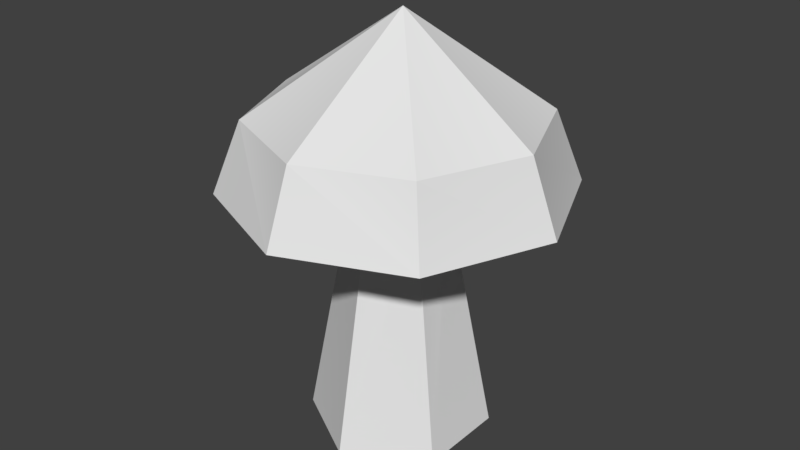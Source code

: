 # Source: Mushroom4.blend  (saved by Blender 2.78.0; exported with 4.5.12 LTS)
import bpy
from mathutils import Matrix  # noqa: F401  (used for matrix-valued properties, if any)

bpy.ops.wm.read_factory_settings(use_empty=True)
scene = bpy.context.scene
scene.name = 'Scene'

# ---- collections
col_collection_1 = bpy.data.collections.new('Collection 1'); scene.collection.children.link(col_collection_1)

# ---- world
world_world = bpy.data.worlds.new('World'); scene.world = world_world
world_world.color = (0.05088, 0.05088, 0.05088)
world_world.use_sun_shadow = False
world_world.sun_shadow_jitter_overblur = 0.0
world_world.cycles.sampling_method = 'MANUAL'

# ---- meshes
me_untitled_016 = bpy.data.meshes.new('Untitled.016')
me_untitled_016.from_pydata([(-0.1617, 0.1836, 6.407e-07), (-0.1143, 0.1836, -0.1143), (-0.1143, 0.1836, 0.1143), (0.0, 0.1836, 0.1617), (0.1143, 0.1836, 0.1143), (0.1617, 0.1836, 6.407e-07), (0.1143, 0.1836, -0.1143), (0.0, 0.1836, -0.1617), (0.0, 0.1539, 6.407e-07), (-0.07533, -0.05453, -0.04343), (-0.07533, -0.05453, 0.04314), (-0.03734, 0.1774, 0.0212), (-0.03734, 0.1774, -0.0215), (-0.0003602, -0.05453, 0.08642), (-0.0003602, 0.1774, 0.04255), (0.07461, -0.05453, 0.04314), (0.03662, 0.1774, 0.0212), (0.07461, -0.05453, -0.04343), (0.03662, 0.1774, -0.0215), (-0.0003602, -0.05453, -0.08672), (-0.0003602, 0.1774, -0.04285), (-0.1617, 0.1836, 6.407e-07), (-0.1352, 0.2513, 6.407e-07), (-0.09556, 0.2513, -0.09557), (-0.1143, 0.1836, -0.1143), (-0.1143, 0.1836, 0.1143), (-0.09556, 0.2513, 0.09557), (0.0, 0.1836, 0.1617), (0.0, 0.2513, 0.1351), (0.1143, 0.1836, 0.1143), (0.09557, 0.2513, 0.09557), (0.1617, 0.1836, 6.407e-07), (0.1352, 0.2513, 6.407e-07), (0.1143, 0.1836, -0.1143), (0.09557, 0.2513, -0.09557), (0.0, 0.1836, -0.1617), (0.0, 0.2513, -0.1352), (0.00491, 0.3466, 0.002031)], [], [(1, 7, 8), (7, 6, 8), (6, 5, 8), (5, 4, 8), (4, 3, 8), (3, 2, 8), (2, 0, 8), (0, 1, 8), (11, 12, 9), (9, 10, 11), (14, 11, 10), (10, 13, 14), (16, 14, 13), (13, 15, 16), (18, 16, 15), (15, 17, 18), (20, 18, 17), (17, 19, 20), (12, 20, 19), (19, 9, 12), (23, 24, 21), (21, 22, 23), (22, 21, 25), (25, 26, 22), (26, 25, 27), (27, 28, 26), (28, 27, 29), (29, 30, 28), (30, 29, 31), (31, 32, 30), (32, 31, 33), (33, 34, 32), (34, 33, 35), (35, 36, 34), (36, 35, 24), (24, 23, 36), (30, 37, 28), (26, 28, 37), (22, 26, 37), (23, 22, 37), (36, 23, 37), (34, 36, 37), (32, 34, 37), (30, 32, 37)])
_k = set([(0, 1), (0, 2), (1, 7), (2, 3), (3, 4), (4, 5), (5, 6), (6, 7), (21, 24), (21, 25), (24, 35), (25, 27), (27, 29), (29, 31), (31, 33), (33, 35)])
me_untitled_016.attributes.new('sharp_edge', 'BOOLEAN', 'EDGE').data.foreach_set('value', [ (min(e.vertices), max(e.vertices)) in _k for e in me_untitled_016.edges])
_uv = me_untitled_016.uv_layers.new(name='map1')
_uv.uv.foreach_set('vector', [0.1012, 0.4278, 0.1221, 0.4278, 0.1117, 0.453, 0.1221, 0.4278, 0.1369, 0.4425, 0.1117, 0.453, 0.1369, 0.4425, 0.1369, 0.4634, 0.1117, 0.453, 0.1369, 0.4634, 0.1221, 0.4782, 0.1117, 0.453, 0.1221, 0.4782, 0.1012, 0.4781, 0.1117, 0.453, 0.1012, 0.4781, 0.08652, 0.4633, 0.1117, 0.453, 0.08652, 0.4633, 0.08654, 0.4426, 0.1117, 0.453, 0.08654, 0.4426, 0.1012, 0.4278, 0.1117, 0.453, 0.2217, 0.3876, 0.2172, 0.3877, 0.2131, 0.3439, 0.2131, 0.3439, 0.2217, 0.3436, 0.2217, 0.3876, 0.2262, 0.3877, 0.2217, 0.3876, 0.2217, 0.3436, 0.2217, 0.3436, 0.2303, 0.3439, 0.2262, 0.3877, 0.2305, 0.3879, 0.2262, 0.3877, 0.2303, 0.3439, 0.2303, 0.3439, 0.239, 0.3448, 0.2305, 0.3879, 0.2348, 0.3882, 0.2305, 0.3879, 0.239, 0.3448, 0.239, 0.3448, 0.2475, 0.3467, 0.2348, 0.3882, 0.2128, 0.3879, 0.2085, 0.3882, 0.1959, 0.3467, 0.1959, 0.3467, 0.2045, 0.3448, 0.2128, 0.3879, 0.2172, 0.3877, 0.2128, 0.3879, 0.2045, 0.3448, 0.2045, 0.3448, 0.2131, 0.3439, 0.2172, 0.3877, 0.05657, 0.4233, 0.06808, 0.4136, 0.0832, 0.4287, 0.0832, 0.4287, 0.07351, 0.4402, 0.05657, 0.4233, 0.07351, 0.4402, 0.08654, 0.4426, 0.08652, 0.4633, 0.08652, 0.4633, 0.07349, 0.4642, 0.07351, 0.4402, 0.07349, 0.4642, 0.08318, 0.4757, 0.06806, 0.4908, 0.06806, 0.4908, 0.05655, 0.4811, 0.07349, 0.4642, 0.05655, 0.4811, 0.05525, 0.4961, 0.03388, 0.4961, 0.03388, 0.4961, 0.03258, 0.4811, 0.05655, 0.4811, 0.03258, 0.4811, 0.02107, 0.4908, 0.005948, 0.4757, 0.005948, 0.4757, 0.01564, 0.4642, 0.03258, 0.4811, 0.01564, 0.4642, 0.0006662, 0.4629, 0.0006662, 0.4415, 0.0006662, 0.4415, 0.01564, 0.4402, 0.01564, 0.4642, 0.01564, 0.4402, 0.005948, 0.4287, 0.02109, 0.4136, 0.02109, 0.4136, 0.0326, 0.4233, 0.01564, 0.4402, 0.0326, 0.4233, 0.03388, 0.4083, 0.05528, 0.4083, 0.05528, 0.4083, 0.05657, 0.4233, 0.0326, 0.4233, 0.03258, 0.4811, 0.04404, 0.4527, 0.05655, 0.4811, 0.07349, 0.4642, 0.05655, 0.4811, 0.04404, 0.4527, 0.07351, 0.4402, 0.07349, 0.4642, 0.04404, 0.4527, 0.05657, 0.4233, 0.07351, 0.4402, 0.04404, 0.4527, 0.0326, 0.4233, 0.05657, 0.4233, 0.04404, 0.4527, 0.01564, 0.4402, 0.0326, 0.4233, 0.04404, 0.4527, 0.01564, 0.4642, 0.01564, 0.4402, 0.04404, 0.4527, 0.03258, 0.4811, 0.01564, 0.4642, 0.04404, 0.4527])
_uv.active_render = True
_uv = me_untitled_016.uv_layers.new(name='uvSet')
_uv.uv.foreach_set('vector', [0.513, 0.7241, 0.6065, 0.7239, 0.56, 0.8367, 0.6065, 0.7239, 0.6727, 0.7899, 0.56, 0.8367, 0.6727, 0.7899, 0.6727, 0.8835, 0.56, 0.8367, 0.6727, 0.8835, 0.6065, 0.9494, 0.56, 0.8367, 0.6065, 0.9494, 0.513, 0.9492, 0.56, 0.8367, 0.513, 0.9492, 0.4471, 0.8828, 0.56, 0.8367, 0.4471, 0.8828, 0.4472, 0.7904, 0.56, 0.8367, 0.4472, 0.7904, 0.513, 0.7241, 0.56, 0.8367, 0.253, 0.85, 0.2533, 0.8755, 0.005448, 0.8989, 0.005448, 0.8989, 0.003897, 0.8501, 0.253, 0.85, 0.2533, 0.8248, 0.253, 0.85, 0.003897, 0.8501, 0.003897, 0.8501, 0.005307, 0.8014, 0.2533, 0.8248, 0.2544, 0.8001, 0.2533, 0.8248, 0.005307, 0.8014, 0.005307, 0.8014, 0.01038, 0.7524, 0.2544, 0.8001, 0.2562, 0.7758, 0.2544, 0.8001, 0.01038, 0.7524, 0.01038, 0.7524, 0.0211, 0.7042, 0.2562, 0.7758, 0.2544, 0.9003, 0.2562, 0.9246, 0.0211, 0.996, 0.0211, 0.996, 0.01038, 0.9477, 0.2544, 0.9003, 0.2533, 0.8755, 0.2544, 0.9003, 0.01038, 0.9477, 0.01038, 0.9477, 0.005448, 0.8989, 0.2533, 0.8755, 0.3986, 0.5391, 0.4175, 0.4934, 0.5034, 0.5849, 0.5034, 0.5849, 0.4613, 0.6018, 0.3986, 0.5391, 0.4613, 0.6018, 0.5034, 0.5849, 0.5033, 0.7101, 0.5033, 0.7101, 0.4613, 0.6905, 0.4613, 0.6018, 0.4613, 0.6905, 0.5033, 0.7101, 0.4175, 0.7988, 0.4175, 0.7988, 0.3986, 0.7532, 0.4613, 0.6905, 0.3986, 0.7532, 0.4175, 0.7988, 0.291, 0.7988, 0.291, 0.7988, 0.3099, 0.7532, 0.3986, 0.7532, 0.3099, 0.7532, 0.291, 0.7988, 0.2015, 0.7093, 0.2015, 0.7093, 0.2472, 0.6905, 0.3099, 0.7532, 0.2472, 0.6905, 0.2015, 0.7093, 0.2015, 0.5828, 0.2015, 0.5828, 0.2472, 0.6018, 0.2472, 0.6905, 0.2472, 0.6018, 0.2015, 0.5828, 0.291, 0.4934, 0.291, 0.4934, 0.3099, 0.5391, 0.2472, 0.6018, 0.3099, 0.5391, 0.291, 0.4934, 0.4175, 0.4934, 0.4175, 0.4934, 0.3986, 0.5391, 0.3099, 0.5391, 0.3099, 0.7532, 0.3523, 0.648, 0.3986, 0.7532, 0.4613, 0.6905, 0.3986, 0.7532, 0.3523, 0.648, 0.4613, 0.6018, 0.4613, 0.6905, 0.3523, 0.648, 0.3986, 0.5391, 0.4613, 0.6018, 0.3523, 0.648, 0.3099, 0.5391, 0.3986, 0.5391, 0.3523, 0.648, 0.2472, 0.6018, 0.3099, 0.5391, 0.3523, 0.648, 0.2472, 0.6905, 0.2472, 0.6018, 0.3523, 0.648, 0.3099, 0.7532, 0.2472, 0.6905, 0.3523, 0.648])
_ca = me_untitled_016.color_attributes.new('Col', 'BYTE_COLOR', 'CORNER')
_ca.data.foreach_set('color', [0.6038, 0.5089, 0.402, 1.0, 0.6038, 0.5089, 0.402, 1.0, 0.6038, 0.5089, 0.402, 1.0, 0.6038, 0.5089, 0.402, 1.0, 0.6038, 0.5089, 0.402, 1.0, 0.6038, 0.5089, 0.402, 1.0, 0.6038, 0.5089, 0.402, 1.0, 0.6038, 0.5089, 0.402, 1.0, 0.6038, 0.5089, 0.402, 1.0, 0.6038, 0.5089, 0.402, 1.0, 0.6038, 0.5089, 0.402, 1.0, 0.6038, 0.5089, 0.402, 1.0, 0.6038, 0.5089, 0.402, 1.0, 0.6038, 0.5089, 0.402, 1.0, 0.6038, 0.5089, 0.402, 1.0, 0.6038, 0.5089, 0.402, 1.0, 0.6038, 0.5089, 0.402, 1.0, 0.6038, 0.5089, 0.402, 1.0, 0.6038, 0.5089, 0.402, 1.0, 0.6038, 0.5089, 0.402, 1.0, 0.6038, 0.5089, 0.402, 1.0, 0.6038, 0.5089, 0.402, 1.0, 0.6038, 0.5089, 0.402, 1.0, 0.6038, 0.5089, 0.402, 1.0, 0.6038, 0.5089, 0.402, 1.0, 0.6038, 0.5089, 0.402, 1.0, 0.6038, 0.5089, 0.402, 1.0, 0.6038, 0.5089, 0.402, 1.0, 0.6038, 0.5089, 0.402, 1.0, 0.6038, 0.5089, 0.402, 1.0, 0.6038, 0.5089, 0.402, 1.0, 0.6038, 0.5089, 0.402, 1.0, 0.6038, 0.5089, 0.402, 1.0, 0.6038, 0.5089, 0.402, 1.0, 0.6038, 0.5089, 0.402, 1.0, 0.6038, 0.5089, 0.402, 1.0, 0.6038, 0.5089, 0.402, 1.0, 0.6038, 0.5089, 0.402, 1.0, 0.6038, 0.5089, 0.402, 1.0, 0.6038, 0.5089, 0.402, 1.0, 0.6038, 0.5089, 0.402, 1.0, 0.6038, 0.5089, 0.402, 1.0, 0.6038, 0.5089, 0.402, 1.0, 0.6038, 0.5089, 0.402, 1.0, 0.6038, 0.5089, 0.402, 1.0, 0.6038, 0.5089, 0.402, 1.0, 0.6038, 0.5089, 0.402, 1.0, 0.6038, 0.5089, 0.402, 1.0, 0.6038, 0.5089, 0.402, 1.0, 0.6038, 0.5089, 0.402, 1.0, 0.6038, 0.5089, 0.402, 1.0, 0.6038, 0.5089, 0.402, 1.0, 0.6038, 0.5089, 0.402, 1.0, 0.6038, 0.5089, 0.402, 1.0, 0.6038, 0.5089, 0.402, 1.0, 0.6038, 0.5089, 0.402, 1.0, 0.6038, 0.5089, 0.402, 1.0, 0.6038, 0.5089, 0.402, 1.0, 0.6038, 0.5089, 0.402, 1.0, 0.6038, 0.5089, 0.402, 1.0, 0.1195, 0.04231, 0.02416, 1.0, 0.1195, 0.04231, 0.02416, 1.0, 0.1195, 0.04231, 0.02416, 1.0, 0.1195, 0.04231, 0.02416, 1.0, 0.1195, 0.04231, 0.02416, 1.0, 0.1195, 0.04231, 0.02416, 1.0, 0.1195, 0.04231, 0.02416, 1.0, 0.1195, 0.04231, 0.02416, 1.0, 0.1195, 0.04231, 0.02416, 1.0, 0.1195, 0.04231, 0.02416, 1.0, 0.1195, 0.04231, 0.02416, 1.0, 0.1195, 0.04231, 0.02416, 1.0, 0.1195, 0.04231, 0.02416, 1.0, 0.1195, 0.04231, 0.02416, 1.0, 0.1195, 0.04231, 0.02416, 1.0, 0.1195, 0.04231, 0.02416, 1.0, 0.1195, 0.04231, 0.02416, 1.0, 0.1195, 0.04231, 0.02416, 1.0, 0.1195, 0.04231, 0.02416, 1.0, 0.1195, 0.04231, 0.02416, 1.0, 0.1195, 0.04231, 0.02416, 1.0, 0.1195, 0.04231, 0.02416, 1.0, 0.1195, 0.04231, 0.02416, 1.0, 0.1195, 0.04231, 0.02416, 1.0, 0.1195, 0.04231, 0.02416, 1.0, 0.1195, 0.04231, 0.02416, 1.0, 0.1195, 0.04374, 0.02519, 1.0, 0.1195, 0.04374, 0.02519, 1.0, 0.1195, 0.04231, 0.02416, 1.0, 0.1195, 0.04231, 0.02416, 1.0, 0.1195, 0.04231, 0.02416, 1.0, 0.1195, 0.04231, 0.02416, 1.0, 0.1195, 0.04231, 0.02416, 1.0, 0.1195, 0.04231, 0.02416, 1.0, 0.1195, 0.04231, 0.02416, 1.0, 0.1195, 0.04231, 0.02416, 1.0, 0.1195, 0.04231, 0.02416, 1.0, 0.1195, 0.04231, 0.02416, 1.0, 0.1195, 0.04231, 0.02416, 1.0, 0.1195, 0.04231, 0.02416, 1.0, 0.1195, 0.04231, 0.02416, 1.0, 0.1195, 0.04231, 0.02416, 1.0, 0.1195, 0.04231, 0.02416, 1.0, 0.1195, 0.04231, 0.02416, 1.0, 0.1195, 0.04231, 0.02416, 1.0, 0.1195, 0.04231, 0.02416, 1.0, 0.1195, 0.04231, 0.02416, 1.0, 0.1195, 0.04231, 0.02416, 1.0, 0.1195, 0.04231, 0.02416, 1.0, 0.1195, 0.04231, 0.02416, 1.0, 0.1195, 0.04231, 0.02416, 1.0, 0.1195, 0.04231, 0.02416, 1.0, 0.1195, 0.04231, 0.02416, 1.0, 0.1195, 0.04231, 0.02416, 1.0, 0.1195, 0.04231, 0.02416, 1.0, 0.1195, 0.04231, 0.02416, 1.0, 0.1195, 0.04231, 0.02416, 1.0, 0.1195, 0.04231, 0.02416, 1.0, 0.1195, 0.04231, 0.02416, 1.0, 0.1195, 0.04231, 0.02416, 1.0, 0.1195, 0.04231, 0.02416, 1.0, 0.1195, 0.04231, 0.02416, 1.0, 0.1195, 0.04231, 0.02416, 1.0, 0.1195, 0.04231, 0.02416, 1.0, 0.1195, 0.04231, 0.02416, 1.0, 0.1195, 0.04231, 0.02416, 1.0, 0.1195, 0.04231, 0.02416, 1.0, 0.1195, 0.04231, 0.02416, 1.0, 0.1195, 0.04231, 0.02416, 1.0, 0.1195, 0.04231, 0.02416, 1.0, 0.1195, 0.04231, 0.02416, 1.0, 0.1195, 0.04231, 0.02416, 1.0])
me_untitled_016.use_remesh_preserve_volume = False
me_untitled_016.use_remesh_preserve_attributes = False
me_untitled_016.use_mirror_vertex_groups = False
me_untitled_016.update()
me_untitled_016.normals_split_custom_set([tuple(v) for v in zip(*[iter([-0.07464, -0.9808, -0.1802, -0.07464, -0.9808, -0.1802, -0.07464, -0.9808, -0.1802, 0.07464, -0.9808, -0.1802, 0.07464, -0.9808, -0.1802, 0.07464, -0.9808, -0.1802, 0.1802, -0.9808, -0.07464, 0.1802, -0.9808, -0.07464, 0.1802, -0.9808, -0.07464, 0.1802, -0.9808, 0.07464, 0.1802, -0.9808, 0.07464, 0.1802, -0.9808, 0.07464, 0.07464, -0.9808, 0.1802, 0.07464, -0.9808, 0.1802, 0.07464, -0.9808, 0.1802, -0.07464, -0.9808, 0.1802, -0.07464, -0.9808, 0.1802, -0.07464, -0.9808, 0.1802, -0.1802, -0.9808, 0.07464, -0.1802, -0.9808, 0.07464, -0.1802, -0.9808, 0.07464, -0.1802, -0.9808, -0.07464, -0.1802, -0.9808, -0.07464, -0.1802, -0.9808, -0.07464, -0.986, 0.1595, -0.04769, -0.9934, 0.1144, -0.00191, -0.9843, 0.1763, -0.001511, -0.9843, 0.1763, 0.001632, -0.9871, 0.1594, -0.01473, -0.9932, 0.1159, -0.01213, -0.5343, 0.1595, 0.8301, -0.4984, 0.1144, 0.8594, -0.4935, 0.1763, 0.8517, -0.4907, 0.1763, 0.8533, -0.5063, 0.1594, 0.8475, -0.5071, 0.1159, 0.8541, 0.4517, 0.1595, 0.8778, 0.4951, 0.1144, 0.8613, 0.4909, 0.1763, 0.8532, 0.4936, 0.1763, 0.8516, 0.4808, 0.1594, 0.8622, 0.4861, 0.1159, 0.8662, 0.986, 0.1595, 0.04769, 0.9934, 0.1144, 0.001911, 0.9843, 0.1763, 0.001511, 0.9843, 0.1762, -0.001633, 0.9871, 0.1594, 0.01473, 0.9932, 0.1159, 0.01213, 0.5343, 0.1595, -0.8301, 0.4984, 0.1144, -0.8594, 0.4935, 0.1763, -0.8517, 0.4908, 0.1762, -0.8533, 0.5063, 0.1594, -0.8475, 0.5071, 0.1159, -0.8541, -0.4517, 0.1595, -0.8778, -0.495, 0.1144, -0.8613, -0.4908, 0.1763, -0.8532, -0.4936, 0.1762, -0.8517, -0.4808, 0.1594, -0.8622, -0.4861, 0.1159, -0.8662, -0.9062, 0.2586, -0.3346, -0.8762, 0.3368, -0.3446, -0.8601, 0.3521, -0.3692, -0.8638, 0.3565, -0.356, -0.8848, 0.2538, -0.3908, -0.9075, 0.3137, -0.2792, -0.8621, 0.2747, 0.4258, -0.8633, 0.3368, 0.376, -0.8692, 0.3521, 0.3472, -0.8625, 0.3565, 0.3591, -0.9009, 0.2567, 0.3499, -0.8333, 0.3278, 0.4452, -0.3103, 0.277, 0.9094, -0.3446, 0.3368, 0.8762, -0.3692, 0.3521, 0.8601, -0.356, 0.3565, 0.8638, -0.3884, 0.2608, 0.8838, -0.2773, 0.3283, 0.903, 0.4207, 0.28, 0.8629, 0.3759, 0.3368, 0.8633, 0.3471, 0.3521, 0.8692, 0.3591, 0.3565, 0.8626, 0.3503, 0.2637, 0.8988, 0.4385, 0.3288, 0.8364, 0.9063, 0.282, 0.3147, 0.8762, 0.3368, 0.3446, 0.8601, 0.3521, 0.3691, 0.8638, 0.3565, 0.356, 0.883, 0.2637, 0.3882, 0.9005, 0.3292, 0.2842, 0.8635, 0.2818, -0.4183, 0.8633, 0.3368, -0.3759, 0.8692, 0.3521, -0.3471, 0.8625, 0.3565, -0.3591, 0.9, 0.2608, -0.3494, 0.8377, 0.3291, -0.4359, 0.313, 0.2794, -0.9077, 0.3446, 0.3368, -0.8762, 0.3691, 0.3521, -0.8601, 0.356, 0.3565, -0.8638, 0.3906, 0.2566, -0.8841, 0.2811, 0.3286, -0.9017, -0.4236, 0.2764, -0.8627, -0.3759, 0.3368, -0.8633, -0.3471, 0.3521, -0.8692, -0.3591, 0.3565, -0.8625, -0.3091, 0.2741, -0.9107, -0.4427, 0.328, -0.8345, 0.1556, 0.7976, 0.5828, 0.2396, 0.7812, 0.5765, 0.2609, 0.826, 0.4997, -0.1606, 0.836, 0.5247, -0.2999, 0.8066, 0.5093, -0.2338, 0.7903, 0.5663, -0.4707, 0.8453, 0.2528, -0.5622, 0.8152, 0.1393, -0.5553, 0.799, 0.2308, -0.5328, 0.8349, -0.1381, -0.4899, 0.8186, -0.2998, -0.5517, 0.8024, -0.2276, -0.2498, 0.845, -0.4729, -0.1406, 0.8329, -0.5353, -0.2311, 0.799, -0.5552, 0.1658, 0.8354, -0.524, 0.3039, 0.8067, -0.5068, 0.2334, 0.7903, -0.5665, 0.5019, 0.8255, -0.258, 0.5836, 0.7976, -0.1523, 0.5764, 0.7812, -0.2399, 0.5431, 0.8214, 0.1738, 0.5268, 0.7937, 0.3042, 0.5817, 0.7772, 0.2399])] * 3)])

# ---- objects
ob_mushroom8_001 = bpy.data.objects.new('mushroom8.001', me_untitled_016)

# ---- transforms, parenting, visibility, modifiers, constraints
ob_mushroom8_001.location = (0.0, 0.0, 0.0)
ob_mushroom8_001.rotation_euler = (1.571, -0.0, 0.0)
ob_mushroom8_001.scale = (0.8923, 0.8923, 0.8923)
ob_mushroom8_001.color = (0.8, 0.8, 0.8, 1.0)
ob_mushroom8_001.lineart.crease_threshold = 0.0

# ---- collection membership
col_collection_1.objects.link(ob_mushroom8_001)

# ---- scene / render settings (as saved in the file)
scene.frame_start = 1; scene.frame_end = 250; scene.frame_set(1)
scene.render.engine = 'BLENDER_EEVEE_NEXT'
scene.render.resolution_percentage = 50
scene.render.dither_intensity = 0.0
scene.cycles.use_denoising = False
scene.cycles.samples = 128
scene.cycles.sampling_pattern = 'TABULATED_SOBOL'
scene.cycles.light_sampling_threshold = 0.0
scene.cycles.use_adaptive_sampling = False
scene.cycles.use_light_tree = False
scene.cycles.blur_glossy = 0.0
scene.cycles.sample_clamp_indirect = 0.0
scene.view_settings.view_transform = 'Standard'
bpy.context.view_layer.update()

# ---- added for rendering (the .blend has no active camera and no usable light): camera, sun
cam_auto = bpy.data.cameras.new('AutoCamera')
cam_auto.lens = 50.0
cam_auto.sensor_width = 36.0
cam_auto.clip_end = 1000.0
ob_auto_camera = bpy.data.objects.new('AutoCamera', cam_auto)
scene.collection.objects.link(ob_auto_camera)
ob_auto_camera.location = (0.502182, -0.602619, 0.532066)
ob_auto_camera.rotation_euler = (1.09748, -7.21219e-08, 0.694738)
scene.camera = ob_auto_camera
light_auto_sun = bpy.data.lights.new('AutoSun', 'SUN')
light_auto_sun.energy = 3.0
light_auto_sun.angle = 0.0523599
ob_auto_sun = bpy.data.objects.new('AutoSun', light_auto_sun)
scene.collection.objects.link(ob_auto_sun)
ob_auto_sun.rotation_euler = (0.872665, 0.174533, 0.523599)
bpy.context.view_layer.update()
